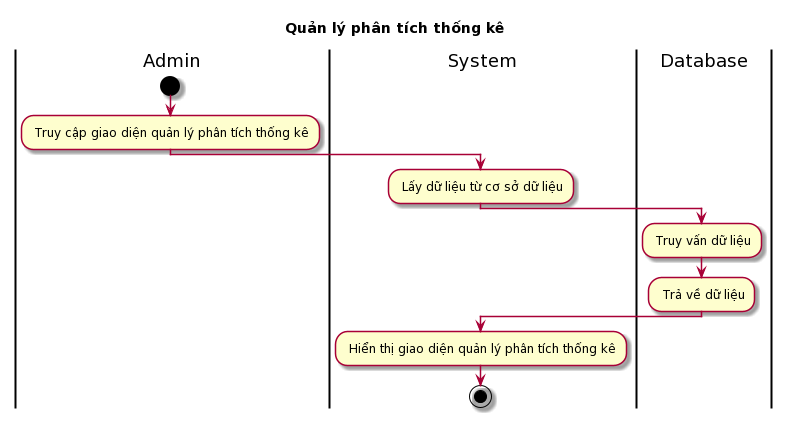

The diagram above was rendered by PlantUML. Its source (embedded in the PNG):
@startuml
skin rose
title Quản lý phân tích thống kê

|Admin|
start
: Truy cập giao diện quản lý phân tích thống kê;
|System|
: Lấy dữ liệu từ cơ sở dữ liệu;
|Database|
: Truy vấn dữ liệu;
: Trả về dữ liệu;
|System|
: Hiển thị giao diện quản lý phân tích thống kê;
stop
@enduml